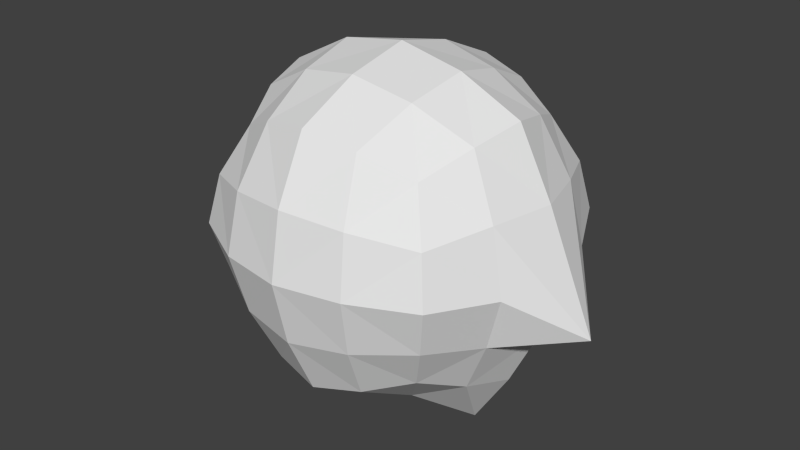 # Source: Character.blend  (saved by Blender 2.70.0; exported with 4.5.12 LTS)
import bpy
from mathutils import Matrix  # noqa: F401  (used for matrix-valued properties, if any)

bpy.ops.wm.read_factory_settings(use_empty=True)
scene = bpy.context.scene
scene.name = 'Scene'

# ---- collections
col_collection_1 = bpy.data.collections.new('Collection 1'); scene.collection.children.link(col_collection_1)

# ---- materials (node trees are filled in below, after node groups)
mat_material = bpy.data.materials.new('Material')
mat_material.alpha_threshold = 0.0
mat_material.use_transparent_shadow = False
mat_material.roughness = 0.5
mat_material.line_color = (0.0, 0.0, 0.0, 1.0)

# ---- material node trees

# ---- world
world_world = bpy.data.worlds.new('World'); scene.world = world_world
world_world.color = (0.05088, 0.05088, 0.05088)
world_world.use_sun_shadow = False
world_world.sun_shadow_jitter_overblur = 0.0
world_world.cycles.sampling_method = 'MANUAL'
world_world.cycles.sample_map_resolution = 256

# ---- meshes
me_cube = bpy.data.meshes.new('Cube')
me_cube.from_pydata([(-0.4351, -0.000382, -0.11), (-0.2669, -0.0002829, -0.2676), (-0.2631, -0.2631, 0.0), (-0.2632, 0.2627, 0.0), (-0.2632, -0.000283, 0.2632), (-0.1991, -0.1991, -0.1991), (-0.1993, 0.1988, -0.1993), (-0.301, -0.1242, 0.1227), (-0.1991, -0.1991, 0.1991), (-0.1993, 0.1988, 0.1993), (-0.2998, 0.1184, 0.1223), (-0.3287, 0.1281, -0.007695), (-0.2438, 0.2433, 0.1019), (-0.24, 0.09733, -0.24), (-0.2437, -0.2436, 0.1018), (-0.24, 0.09733, 0.24), (-0.3301, -0.1345, -0.007762), (-0.334, -0.000311, 0.1269), (-0.2409, -0.1019, -0.2408), (-0.2409, -0.1019, 0.2409), (-0.1924, -0.0003075, -0.3968), (-0.1346, -0.0003076, 0.3312), (-0.1345, -0.3308, 0.0002578), (-0.1345, 0.3308, 0.0002578), (-0.1013, 0.2455, -0.2456), (-0.1013, -0.2457, -0.2455), (-0.1013, 0.2455, 0.2461), (-0.1013, -0.2457, 0.246), (-0.124, 0.3071, 0.1254), (-0.1261, 0.1193, -0.3069), (-0.122, 0.1193, 0.3027), (-0.124, -0.307, 0.1254), (-0.1266, -0.125, -0.3081), (-0.1225, -0.125, 0.3039), (-0.3281, -0.0003192, -0.1422), (-0.2393, -0.2393, -0.102), (-0.2395, 0.239, -0.1021), (-0.2945, 0.1162, -0.1221), (-0.2956, -0.1219, -0.1225), (-0.1217, -0.3015, -0.1248), (-0.1217, 0.3017, -0.1248), (0.0, -0.000382, -0.328), (0.0, -0.0003821, 0.3527), (0.0, -0.3526, 0.0), (0.4351, -0.000382, -0.11), (0.0, 0.3526, 0.0), (0.0, 0.2627, -0.2632), (0.0, -0.2631, -0.2631), (0.2669, -0.0002829, -0.2676), (0.2631, -0.2631, 0.0), (0.2632, 0.2627, 0.0), (0.0, 0.2627, 0.2632), (0.0, -0.2631, 0.2631), (0.2632, -0.000283, 0.2632), (0.1991, -0.1991, -0.1991), (0.1993, 0.1988, -0.1993), (0.301, -0.1242, 0.1227), (0.1991, -0.1991, 0.1991), (0.1993, 0.1988, 0.1993), (3.377e-10, 0.1281, -0.3206), (3.377e-10, 0.1281, 0.323), (0.2998, 0.1184, 0.1223), (0.3287, 0.1281, -0.007695), (0.2438, 0.2433, 0.1019), (0.24, 0.09733, -0.24), (0.2437, -0.2436, 0.1018), (0.24, 0.09733, 0.24), (-2.057e-10, -0.1345, -0.3218), (-2.057e-10, -0.1345, 0.3243), (-9.075e-11, 0.328, 0.1348), (0.3301, -0.1345, -0.007762), (0.334, -0.000311, 0.1269), (0.2409, -0.1019, -0.2408), (-9.075e-11, -0.3279, 0.1348), (0.2409, -0.1019, 0.2409), (0.1909, -0.0003173, -0.3883), (0.1344, -0.0003174, 0.3239), (0.1343, -0.3236, 0.0001562), (0.1343, 0.3237, 0.0001562), (0.1018, 0.2402, -0.2404), (0.1018, -0.2404, -0.2403), (0.1018, 0.2402, 0.2407), (0.1018, -0.2404, 0.2406), (0.124, 0.3005, 0.1226), (0.1261, 0.1167, -0.3004), (0.1221, 0.1167, 0.2961), (0.124, -0.3004, 0.1226), (0.1266, -0.1223, -0.3016), (0.1226, -0.1223, 0.2972), (4.211e-11, -0.3221, -0.1344), (0.3281, -0.0003192, -0.1422), (4.211e-11, 0.3222, -0.1344), (0.2393, -0.2393, -0.102), (0.2395, 0.239, -0.1021), (0.2945, 0.1162, -0.1221), (0.2956, -0.1219, -0.1225), (0.1217, -0.2951, -0.1222), (0.1217, 0.2952, -0.1222)], [], [(23, 3, 12, 28), (11, 10, 12, 3), (32, 25, 5, 18), (29, 13, 6, 24), (16, 2, 14, 7), (30, 26, 9, 15), (33, 19, 8, 27), (22, 31, 14, 2), (31, 27, 8, 14), (39, 35, 5, 25), (38, 18, 5, 35), (7, 14, 8, 19), (10, 15, 9, 12), (37, 36, 6, 13), (40, 24, 6, 36), (28, 12, 9, 26), (20, 1, 13, 29), (0, 17, 10, 11), (21, 30, 15, 4), (17, 4, 15, 10), (34, 37, 13, 1), (20, 32, 18, 1), (21, 4, 19, 33), (0, 16, 7, 17), (34, 1, 18, 38), (17, 7, 19, 4), (45, 23, 28, 69), (67, 47, 25, 32), (59, 29, 24, 46), (60, 51, 26, 30), (68, 33, 27, 52), (43, 73, 31, 22), (73, 52, 27, 31), (89, 39, 25, 47), (91, 46, 24, 40), (69, 28, 26, 51), (41, 20, 29, 59), (42, 60, 30, 21), (41, 67, 32, 20), (42, 21, 33, 68), (22, 2, 35, 39), (16, 38, 35, 2), (11, 3, 36, 37), (23, 40, 36, 3), (0, 11, 37, 34), (0, 34, 38, 16), (43, 22, 39, 89), (45, 91, 40, 23), (78, 83, 63, 50), (62, 50, 63, 61), (87, 72, 54, 80), (84, 79, 55, 64), (70, 56, 65, 49), (85, 66, 58, 81), (88, 82, 57, 74), (77, 49, 65, 86), (86, 65, 57, 82), (96, 80, 54, 92), (95, 92, 54, 72), (56, 74, 57, 65), (61, 63, 58, 66), (94, 64, 55, 93), (97, 93, 55, 79), (83, 81, 58, 63), (75, 84, 64, 48), (44, 62, 61, 71), (76, 53, 66, 85), (71, 61, 66, 53), (90, 48, 64, 94), (75, 48, 72, 87), (76, 88, 74, 53), (44, 71, 56, 70), (90, 95, 72, 48), (71, 53, 74, 56), (45, 69, 83, 78), (67, 87, 80, 47), (59, 46, 79, 84), (60, 85, 81, 51), (68, 52, 82, 88), (43, 77, 86, 73), (73, 86, 82, 52), (89, 47, 80, 96), (91, 97, 79, 46), (69, 51, 81, 83), (41, 59, 84, 75), (42, 76, 85, 60), (41, 75, 87, 67), (42, 68, 88, 76), (77, 96, 92, 49), (70, 49, 92, 95), (62, 94, 93, 50), (78, 50, 93, 97), (44, 90, 94, 62), (44, 70, 95, 90), (43, 89, 96, 77), (45, 78, 97, 91)])
_uv = me_cube.uv_layers.new(name='UVMap')
_uv.uv.foreach_set('vector', [0.5035, 0.9043, 0.4526, 0.9999, 0.3871, 0.9459, 0.4238, 0.8632, 0.1685, 0.1613, 0.07719, 0.1211, 0.143, 0.03429, 0.2275, 0.06561, 0.3459, 0.3906, 0.3353, 0.4808, 0.2582, 0.435, 0.2757, 0.3562, 0.3679, 0.2437, 0.3018, 0.2453, 0.3212, 0.1827, 0.3811, 0.1768, 0.1049, 0.3457, 0.08454, 0.4527, 0.0001475, 0.4193, 0.0079, 0.3159, 0.2852, 0.8211, 0.3574, 0.8242, 0.3372, 0.8864, 0.2666, 0.8901, 0.1545, 0.798, 0.1502, 0.8709, 0.08529, 0.846, 0.08453, 0.7764, 0.7002, 0.7464, 0.7027, 0.825, 0.6235, 0.8138, 0.6109, 0.7438, 0.0001475, 0.7961, 0.08453, 0.7764, 0.08529, 0.846, 0.02037, 0.8913, 0.7066, 0.6689, 0.6276, 0.6746, 0.6459, 0.6056, 0.7156, 0.5902, 0.1915, 0.3554, 0.2757, 0.3562, 0.2582, 0.435, 0.1714, 0.4475, 0.1028, 0.9432, 0.02037, 0.8913, 0.08529, 0.846, 0.1502, 0.8709, 0.2886, 0.9736, 0.2666, 0.8901, 0.3372, 0.8864, 0.3871, 0.9459, 0.2386, 0.2053, 0.2785, 0.1283, 0.3212, 0.1827, 0.3018, 0.2453, 0.3583, 0.1073, 0.3811, 0.1768, 0.3212, 0.1827, 0.2785, 0.1283, 0.4238, 0.8632, 0.3871, 0.9459, 0.3372, 0.8864, 0.3574, 0.8242, 0.343, 0.3069, 0.2896, 0.2965, 0.3018, 0.2453, 0.3679, 0.2437, 0.1569, 0.2569, 0.02317, 0.2078, 0.07719, 0.1211, 0.1685, 0.1613, 0.2217, 0.813, 0.2852, 0.8211, 0.2666, 0.8901, 0.2098, 0.8836, 0.1957, 0.9742, 0.2098, 0.8836, 0.2666, 0.8901, 0.2886, 0.9736, 0.212, 0.2751, 0.2386, 0.2053, 0.3018, 0.2453, 0.2896, 0.2965, 0.343, 0.3069, 0.3459, 0.3906, 0.2757, 0.3562, 0.2896, 0.2965, 0.2217, 0.813, 0.2098, 0.8836, 0.1502, 0.8709, 0.1545, 0.798, 0.1569, 0.2569, 0.1049, 0.3457, 0.0079, 0.3159, 0.02317, 0.2078, 0.212, 0.2751, 0.2896, 0.2965, 0.2757, 0.3562, 0.1915, 0.3554, 0.1957, 0.9742, 0.1028, 0.9432, 0.1502, 0.8709, 0.2098, 0.8836, 0.5443, 0.8033, 0.5035, 0.9043, 0.4238, 0.8632, 0.4451, 0.784, 0.4264, 0.4051, 0.4225, 0.508, 0.3353, 0.4808, 0.3459, 0.3906, 0.4324, 0.2453, 0.3679, 0.2437, 0.3811, 0.1768, 0.4349, 0.1774, 0.2995, 0.7558, 0.3695, 0.7694, 0.3574, 0.8242, 0.2852, 0.8211, 0.1643, 0.7295, 0.1545, 0.798, 0.08453, 0.7764, 0.09332, 0.7157, 0.7831, 0.7481, 0.7819, 0.8321, 0.7027, 0.825, 0.7002, 0.7464, 0.002922, 0.6981, 0.09332, 0.7157, 0.08453, 0.7764, 0.0001475, 0.7961, 0.7842, 0.6654, 0.7066, 0.6689, 0.7156, 0.5902, 0.7854, 0.5763, 0.4377, 0.1032, 0.4349, 0.1774, 0.3811, 0.1768, 0.3583, 0.1073, 0.4451, 0.784, 0.4238, 0.8632, 0.3574, 0.8242, 0.3695, 0.7694, 0.4296, 0.318, 0.343, 0.3069, 0.3679, 0.2437, 0.4324, 0.2453, 0.2344, 0.7431, 0.2995, 0.7558, 0.2852, 0.8211, 0.2217, 0.813, 0.4296, 0.318, 0.4264, 0.4051, 0.3459, 0.3906, 0.343, 0.3069, 0.2344, 0.7431, 0.2217, 0.813, 0.1545, 0.798, 0.1643, 0.7295, 0.7002, 0.7464, 0.6109, 0.7438, 0.6276, 0.6746, 0.7066, 0.6689, 0.1049, 0.3457, 0.1915, 0.3554, 0.1714, 0.4475, 0.08454, 0.4527, 0.1685, 0.1613, 0.2275, 0.06561, 0.2785, 0.1283, 0.2386, 0.2053, 0.3302, 0.02169, 0.3583, 0.1073, 0.2785, 0.1283, 0.2275, 0.06561, 0.1569, 0.2569, 0.1685, 0.1613, 0.2386, 0.2053, 0.212, 0.2751, 0.1569, 0.2569, 0.212, 0.2751, 0.1915, 0.3554, 0.1049, 0.3457, 0.7831, 0.7481, 0.7002, 0.7464, 0.7066, 0.6689, 0.7842, 0.6654, 0.4415, 0.0001475, 0.4377, 0.1032, 0.3583, 0.1073, 0.3302, 0.02169, 0.5443, 0.6944, 0.455, 0.7027, 0.4519, 0.6123, 0.5329, 0.5868, 0.7018, 0.1813, 0.6501, 0.08143, 0.7367, 0.05652, 0.7958, 0.148, 0.5078, 0.3967, 0.5803, 0.3677, 0.5918, 0.4475, 0.5116, 0.4874, 0.4968, 0.2486, 0.4887, 0.1809, 0.5479, 0.1912, 0.5626, 0.255, 0.7515, 0.3699, 0.8504, 0.3474, 0.8504, 0.4511, 0.7637, 0.4781, 0.3107, 0.6898, 0.3193, 0.6188, 0.3834, 0.6488, 0.3788, 0.714, 0.1808, 0.6623, 0.1079, 0.6561, 0.1347, 0.5918, 0.2042, 0.5931, 0.866, 0.7486, 0.9553, 0.7484, 0.9408, 0.8181, 0.8613, 0.8272, 0.03702, 0.6063, 0.09143, 0.5256, 0.1347, 0.5918, 0.1079, 0.6561, 0.8616, 0.671, 0.8548, 0.592, 0.924, 0.6094, 0.9404, 0.6788, 0.6643, 0.3731, 0.6774, 0.4665, 0.5918, 0.4475, 0.5803, 0.3677, 0.1873, 0.5083, 0.2042, 0.5931, 0.1347, 0.5918, 0.09143, 0.5256, 0.371, 0.5497, 0.4519, 0.6123, 0.3834, 0.6488, 0.3193, 0.6188, 0.6286, 0.2199, 0.5626, 0.255, 0.5479, 0.1912, 0.5945, 0.1401, 0.5166, 0.1132, 0.5945, 0.1401, 0.5479, 0.1912, 0.4887, 0.1809, 0.455, 0.7027, 0.3788, 0.714, 0.3834, 0.6488, 0.4519, 0.6123, 0.5168, 0.3134, 0.4968, 0.2486, 0.5626, 0.255, 0.5709, 0.307, 0.7062, 0.2775, 0.7018, 0.1813, 0.7958, 0.148, 0.8432, 0.2385, 0.2488, 0.6735, 0.2642, 0.6036, 0.3193, 0.6188, 0.3107, 0.6898, 0.2851, 0.5143, 0.371, 0.5497, 0.3193, 0.6188, 0.2642, 0.6036, 0.6499, 0.2915, 0.5709, 0.307, 0.5626, 0.255, 0.6286, 0.2199, 0.5168, 0.3134, 0.5709, 0.307, 0.5803, 0.3677, 0.5078, 0.3967, 0.2488, 0.6735, 0.1808, 0.6623, 0.2042, 0.5931, 0.2642, 0.6036, 0.7062, 0.2775, 0.8432, 0.2385, 0.8504, 0.3474, 0.7515, 0.3699, 0.6499, 0.2915, 0.6643, 0.3731, 0.5803, 0.3677, 0.5709, 0.307, 0.2851, 0.5143, 0.2642, 0.6036, 0.2042, 0.5931, 0.1873, 0.5083, 0.5443, 0.8033, 0.4451, 0.784, 0.455, 0.7027, 0.5443, 0.6944, 0.4264, 0.4051, 0.5078, 0.3967, 0.5116, 0.4874, 0.4225, 0.508, 0.4324, 0.2453, 0.4349, 0.1774, 0.4887, 0.1809, 0.4968, 0.2486, 0.2995, 0.7558, 0.3107, 0.6898, 0.3788, 0.714, 0.3695, 0.7694, 0.1643, 0.7295, 0.09332, 0.7157, 0.1079, 0.6561, 0.1808, 0.6623, 0.7831, 0.7481, 0.866, 0.7486, 0.8613, 0.8272, 0.7819, 0.8321, 0.002922, 0.6981, 0.03702, 0.6063, 0.1079, 0.6561, 0.09332, 0.7157, 0.7842, 0.6654, 0.7854, 0.5763, 0.8548, 0.592, 0.8616, 0.671, 0.4377, 0.1032, 0.5166, 0.1132, 0.4887, 0.1809, 0.4349, 0.1774, 0.4451, 0.784, 0.3695, 0.7694, 0.3788, 0.714, 0.455, 0.7027, 0.4296, 0.318, 0.4324, 0.2453, 0.4968, 0.2486, 0.5168, 0.3134, 0.2344, 0.7431, 0.2488, 0.6735, 0.3107, 0.6898, 0.2995, 0.7558, 0.4296, 0.318, 0.5168, 0.3134, 0.5078, 0.3967, 0.4264, 0.4051, 0.2344, 0.7431, 0.1643, 0.7295, 0.1808, 0.6623, 0.2488, 0.6735, 0.866, 0.7486, 0.8616, 0.671, 0.9404, 0.6788, 0.9553, 0.7484, 0.7515, 0.3699, 0.7637, 0.4781, 0.6774, 0.4665, 0.6643, 0.3731, 0.7018, 0.1813, 0.6286, 0.2199, 0.5945, 0.1401, 0.6501, 0.08143, 0.551, 0.02996, 0.6501, 0.08143, 0.5945, 0.1401, 0.5166, 0.1132, 0.7062, 0.2775, 0.6499, 0.2915, 0.6286, 0.2199, 0.7018, 0.1813, 0.7062, 0.2775, 0.7515, 0.3699, 0.6643, 0.3731, 0.6499, 0.2915, 0.7831, 0.7481, 0.7842, 0.6654, 0.8616, 0.671, 0.866, 0.7486, 0.4415, 0.0001475, 0.551, 0.02996, 0.5166, 0.1132, 0.4377, 0.1032])
me_cube.materials.append(mat_material)
me_cube.use_remesh_preserve_volume = False
me_cube.use_remesh_preserve_attributes = False
me_cube.use_mirror_vertex_groups = False
me_cube.update()
arm_armature = bpy.data.armatures.new('Armature')  # bones are not reproduced

# ---- objects
ob_armature = bpy.data.objects.new('Armature', arm_armature)
ob_cube = bpy.data.objects.new('Cube', me_cube)

# ---- transforms, parenting, visibility, modifiers, constraints
ob_armature.location = (-0.003158, -7.624e-08, 0.6395)
ob_armature.show_in_front = True
ob_armature.lineart.crease_threshold = 0.0
ob_cube.parent = ob_armature
ob_cube.matrix_parent_inverse = Matrix(((1.0, 0.0, 0.0, 0.003158), (0.0, 1.0, 0.0, 7.624e-08), (0.0, 0.0, 1.0, -0.6395), (0.0, 0.0, 0.0, 1.0)))
ob_cube.location = (0.0, 0.0, 0.8474)
ob_cube.lock_rotations_4d = False
ob_cube.empty_display_type = 'ARROWS'
ob_cube.lineart.crease_threshold = 0.0
_vg = ob_cube.vertex_groups.new(name='Bone')
for _i, _w in zip([2, 3, 4, 5, 6, 8, 9, 12, 13, 14, 15, 18, 19, 21, 22, 23, 24, 25, 26, 27, 28, 29, 30, 31, 32, 33, 35, 36, 37, 38, 39, 40, 41, 42, 43, 45, 46, 47, 49, 50, 51, 52, 53, 54, 55, 57, 58, 59, 60, 63, 64, 65, 66, 67, 68, 69, 72, 73, 74, 76, 77, 78, 79, 80, 81, 82, 83, 84, 85, 86, 87, 88, 89, 91, 92, 93, 96, 97], [0.06363, 0.06388, 0.003264, 0.1408, 0.1415, 0.04708, 0.04706, 0.04822, 0.05003, 0.04801, 0.01109, 0.05302, 0.01192, 0.06353, 0.1442, 0.1445, 0.3972, 0.3947, 0.08732, 0.08744, 0.09867, 0.1557, 0.06878, 0.09856, 0.1644, 0.06924, 0.0918, 0.09218, 0.01334, 0.0164, 0.2082, 0.2089, 0.7565, 0.1574, 0.3167, 0.3169, 0.466, 0.4649, 0.05467, 0.05468, 0.1497, 0.1499, 0.002695, 0.09271, 0.09218, 0.04431, 0.04423, 0.5929, 0.1548, 0.04065, 0.0286, 0.04063, 0.01007, 0.5822, 0.1544, 0.176, 0.03335, 0.176, 0.01086, 0.06344, 0.1327, 0.1328, 0.218, 0.2181, 0.08645, 0.08658, 0.09526, 0.1349, 0.06854, 0.09522, 0.1419, 0.06899, 0.3819, 0.3822, 0.07107, 0.07092, 0.1696, 0.1697]): _vg.add([_i], _w, 'REPLACE')
_vg = ob_cube.vertex_groups.new(name='Bone.001')
for _i, _w in zip([2, 3, 4, 8, 9, 12, 14, 15, 19, 21, 22, 23, 24, 25, 26, 27, 28, 30, 31, 33, 35, 36, 39, 40, 42, 43, 44, 45, 46, 47, 48, 49, 50, 51, 52, 53, 54, 55, 56, 57, 58, 60, 61, 62, 63, 64, 65, 66, 68, 69, 70, 71, 72, 73, 74, 76, 77, 78, 79, 80, 81, 82, 83, 84, 85, 86, 87, 88, 89, 90, 91, 92, 93, 94, 95, 96, 97], [0.02053, 0.02066, 0.03074, 0.06544, 0.06543, 0.04082, 0.0407, 0.04014, 0.04116, 0.1024, 0.08727, 0.08747, 0.02213, 0.02194, 0.1372, 0.1371, 0.1116, 0.1112, 0.1114, 0.1121, 0.005904, 0.005993, 0.06067, 0.06087, 0.2563, 0.2117, 0.05221, 0.2122, 0.06421, 0.06397, 0.06571, 0.6607, 0.6638, 0.2713, 0.271, 0.7385, 0.2195, 0.2203, 0.6017, 0.7026, 0.7045, 0.2605, 0.6011, 0.6818, 0.6984, 0.1225, 0.6951, 0.7345, 0.2611, 0.2558, 0.6743, 0.518, 0.1252, 0.2556, 0.7333, 0.6571, 0.5127, 0.5137, 0.1156, 0.1152, 0.5728, 0.5718, 0.5834, 0.022, 0.6376, 0.5823, 0.02816, 0.6352, 0.1274, 0.1956, 0.1278, 0.5245, 0.5268, 0.5577, 0.5541, 0.2632, 0.264]): _vg.add([_i], _w, 'REPLACE')
_vg = ob_cube.vertex_groups.new(name='Bone.002')
for _i, _w in zip([44, 48, 49, 50, 53, 54, 55, 56, 57, 58, 61, 62, 63, 64, 65, 66, 70, 71, 72, 74, 76, 77, 78, 81, 82, 83, 85, 86, 88, 90, 92, 93, 94, 95, 96, 97], [0.9313, 0.08636, 0.09795, 0.0944, 0.1401, 0.05257, 0.05115, 0.3419, 0.09025, 0.08859, 0.3461, 0.234, 0.1122, 0.06642, 0.1157, 0.1281, 0.2357, 0.4627, 0.06744, 0.1275, 0.04536, 0.03264, 0.0299, 0.02186, 0.02314, 0.03339, 0.03796, 0.03579, 0.03825, 0.6012, 0.08328, 0.08069, 0.1936, 0.1921, 0.0165, 0.0144]): _vg.add([_i], _w, 'REPLACE')
_vg = ob_cube.vertex_groups.new(name='Bone.003')
for _i, _w in zip([2, 3, 5, 6, 8, 9, 12, 14, 15, 19, 21, 22, 23, 24, 25, 26, 27, 28, 29, 30, 31, 32, 33, 35, 36, 39, 40, 41, 42, 43, 45, 46, 47, 48, 49, 50, 51, 52, 53, 54, 55, 57, 58, 59, 60, 62, 63, 64, 65, 66, 67, 68, 69, 70, 72, 73, 74, 76, 77, 78, 79, 80, 81, 82, 83, 84, 85, 86, 87, 88, 89, 90, 91, 92, 93, 94, 95, 96, 97], [0.004146, 0.004316, 0.02302, 0.02305, 0.02639, 0.02634, 0.007666, 0.00758, 0.003177, 0.003731, 0.06123, 0.06061, 0.06079, 0.09001, 0.08966, 0.07668, 0.07675, 0.06646, 0.01848, 0.06514, 0.06638, 0.02393, 0.06547, 0.01261, 0.01272, 0.07557, 0.07586, 0.07305, 0.157, 0.1179, 0.1182, 0.2133, 0.2119, 0.6565, 0.1187, 0.1194, 0.1442, 0.1443, 0.007646, 0.5484, 0.5513, 0.05317, 0.05319, 0.1633, 0.1537, 0.05234, 0.06666, 0.6857, 0.06639, 0.0172, 0.1663, 0.1533, 0.1468, 0.05552, 0.6779, 0.1467, 0.01826, 0.06428, 0.1596, 0.1602, 0.5028, 0.4998, 0.08574, 0.0858, 0.09698, 0.6695, 0.06936, 0.09677, 0.653, 0.06979, 0.1773, 0.1592, 0.178, 0.2495, 0.2508, 0.1905, 0.1929, 0.3899, 0.391]): _vg.add([_i], _w, 'REPLACE')
_vg = ob_cube.vertex_groups.new(name='Bone.004')
for _i, _w in zip([41, 48, 54, 55, 59, 64, 67, 72, 75, 79, 80, 84, 87, 90], [0.03711, 0.1672, 0.01656, 0.01372, 0.004113, 0.06861, 0.00608, 0.06897, 0.9766, 0.008703, 0.01211, 0.1042, 0.1059, 0.0008744]): _vg.add([_i], _w, 'REPLACE')
_vg = ob_cube.vertex_groups.new(name='Bone.005')
for _i, _w in zip([0, 1, 2, 3, 4, 5, 6, 7, 8, 9, 10, 11, 12, 13, 14, 15, 16, 17, 18, 19, 21, 22, 23, 24, 25, 26, 27, 28, 29, 30, 31, 32, 33, 34, 35, 36, 37, 38, 39, 40, 42, 43, 45, 46, 47, 49, 50, 51, 52, 53, 57, 58, 60, 63, 65, 66, 68, 69, 73, 74, 76, 77, 78, 79, 80, 81, 82, 83, 85, 86, 88, 89, 91, 92, 93, 96, 97], [0.04016, 0.06239, 0.6595, 0.6627, 0.7398, 0.2172, 0.2181, 0.6035, 0.7036, 0.7054, 0.6029, 0.6827, 0.6987, 0.1188, 0.6954, 0.7359, 0.6746, 0.5179, 0.1217, 0.7347, 0.6584, 0.5122, 0.5132, 0.1146, 0.1142, 0.5735, 0.5725, 0.5836, 0.02146, 0.6388, 0.5825, 0.02759, 0.6364, 0.1989, 0.5229, 0.5252, 0.5557, 0.5518, 0.2623, 0.2631, 0.2565, 0.2116, 0.212, 0.06385, 0.0636, 0.02031, 0.02046, 0.2716, 0.2712, 0.03122, 0.0656, 0.0656, 0.2608, 0.04085, 0.04071, 0.04056, 0.2613, 0.2559, 0.2556, 0.04157, 0.1028, 0.0872, 0.0874, 0.02206, 0.02187, 0.1374, 0.1374, 0.1116, 0.1115, 0.1115, 0.1124, 0.1271, 0.1275, 0.005798, 0.005896, 0.06061, 0.06081]): _vg.add([_i], _w, 'REPLACE')
_vg = ob_cube.vertex_groups.new(name='Bone.006')
for _i, _w in zip([0, 1, 2, 3, 4, 5, 6, 7, 8, 9, 10, 11, 12, 13, 14, 15, 16, 17, 18, 19, 21, 22, 23, 26, 27, 28, 30, 31, 33, 34, 35, 36, 37, 38, 39, 40], [0.9403, 0.08099, 0.0976, 0.09396, 0.1394, 0.05132, 0.04975, 0.3394, 0.08951, 0.08786, 0.3436, 0.2328, 0.1114, 0.06319, 0.1149, 0.1271, 0.2349, 0.4631, 0.06434, 0.1265, 0.0445, 0.03206, 0.02929, 0.02121, 0.02249, 0.03273, 0.03712, 0.03513, 0.0374, 0.5895, 0.08256, 0.07991, 0.1915, 0.1901, 0.01567, 0.01354]): _vg.add([_i], _w, 'REPLACE')
_vg = ob_cube.vertex_groups.new(name='Bone.007')
for _i, _w in zip([1, 2, 3, 4, 5, 6, 8, 9, 11, 12, 13, 14, 15, 16, 18, 19, 21, 22, 23, 24, 25, 26, 27, 28, 29, 30, 31, 32, 33, 34, 35, 36, 37, 38, 39, 40, 41, 42, 43, 45, 46, 47, 51, 52, 54, 55, 57, 58, 59, 60, 63, 65, 66, 67, 68, 69, 73, 74, 76, 77, 78, 79, 80, 81, 82, 83, 84, 85, 86, 87, 88, 89, 91, 92, 93, 96, 97], [0.6672, 0.1078, 0.1082, 0.006124, 0.4963, 0.4978, 0.05082, 0.05077, 0.04853, 0.06145, 0.6824, 0.06136, 0.01515, 0.05238, 0.6734, 0.0162, 0.06358, 0.1414, 0.1416, 0.3007, 0.3012, 0.08359, 0.0837, 0.0907, 0.6421, 0.06841, 0.09064, 0.6234, 0.06884, 0.1628, 0.2256, 0.2262, 0.1851, 0.1873, 0.338, 0.3381, 0.0673, 0.1568, 0.104, 0.104, 0.1432, 0.1437, 0.1432, 0.1433, 0.006847, 0.006426, 0.02453, 0.02444, 0.1429, 0.1534, 0.003872, 0.003869, 0.002576, 0.1447, 0.1529, 0.1436, 0.1436, 0.003108, 0.06112, 0.0532, 0.05321, 0.06577, 0.06612, 0.07559, 0.07568, 0.06344, 0.006862, 0.06486, 0.06344, 0.01129, 0.06518, 0.1422, 0.1422, 0.001282, 0.001121, 0.06081, 0.06074]): _vg.add([_i], _w, 'REPLACE')
_vg = ob_cube.vertex_groups.new(name='Bone.008')
for _i, _w in zip([1, 5, 6, 13, 18, 20, 24, 25, 29, 32, 34, 41, 59, 67], [0.161, 0.01544, 0.01258, 0.06613, 0.06665, 0.9815, 0.008743, 0.01217, 0.1055, 0.1071, 0.0006635, 0.03769, 0.00463, 0.0066]): _vg.add([_i], _w, 'REPLACE')
_m = ob_cube.modifiers.new('Armature', 'ARMATURE')
_m.object = ob_armature

# ---- collection membership
col_collection_1.objects.link(ob_armature)
col_collection_1.objects.link(ob_cube)

# ---- scene / render settings (as saved in the file)
scene.frame_start = 1; scene.frame_end = 60; scene.frame_set(1)
scene.render.engine = 'BLENDER_EEVEE_NEXT'
scene.render.resolution_percentage = 50
scene.render.dither_intensity = 0.0
scene.cycles.use_denoising = False
scene.cycles.samples = 10
scene.cycles.sampling_pattern = 'TABULATED_SOBOL'
scene.cycles.light_sampling_threshold = 0.0
scene.cycles.use_adaptive_sampling = False
scene.cycles.use_light_tree = False
scene.cycles.blur_glossy = 0.0
scene.cycles.volume_bounces = 1
scene.cycles.pixel_filter_type = 'GAUSSIAN'
scene.cycles.sample_clamp_indirect = 0.0
scene.view_settings.view_transform = 'Standard'
bpy.context.view_layer.update()

# ---- added for rendering (the .blend has no active camera and no usable light): camera, sun
cam_auto = bpy.data.cameras.new('AutoCamera')
cam_auto.lens = 50.0
cam_auto.sensor_width = 36.0
cam_auto.clip_end = 1000.0
ob_auto_camera = bpy.data.objects.new('AutoCamera', cam_auto)
scene.collection.objects.link(ob_auto_camera)
ob_auto_camera.location = (1.23535, -1.48841, 1.81585)
ob_auto_camera.rotation_euler = (1.09748, -7.21219e-08, 0.694738)
scene.camera = ob_auto_camera
light_auto_sun = bpy.data.lights.new('AutoSun', 'SUN')
light_auto_sun.energy = 3.0
light_auto_sun.angle = 0.0523599
ob_auto_sun = bpy.data.objects.new('AutoSun', light_auto_sun)
scene.collection.objects.link(ob_auto_sun)
ob_auto_sun.rotation_euler = (0.872665, 0.174533, 0.523599)
bpy.context.view_layer.update()
